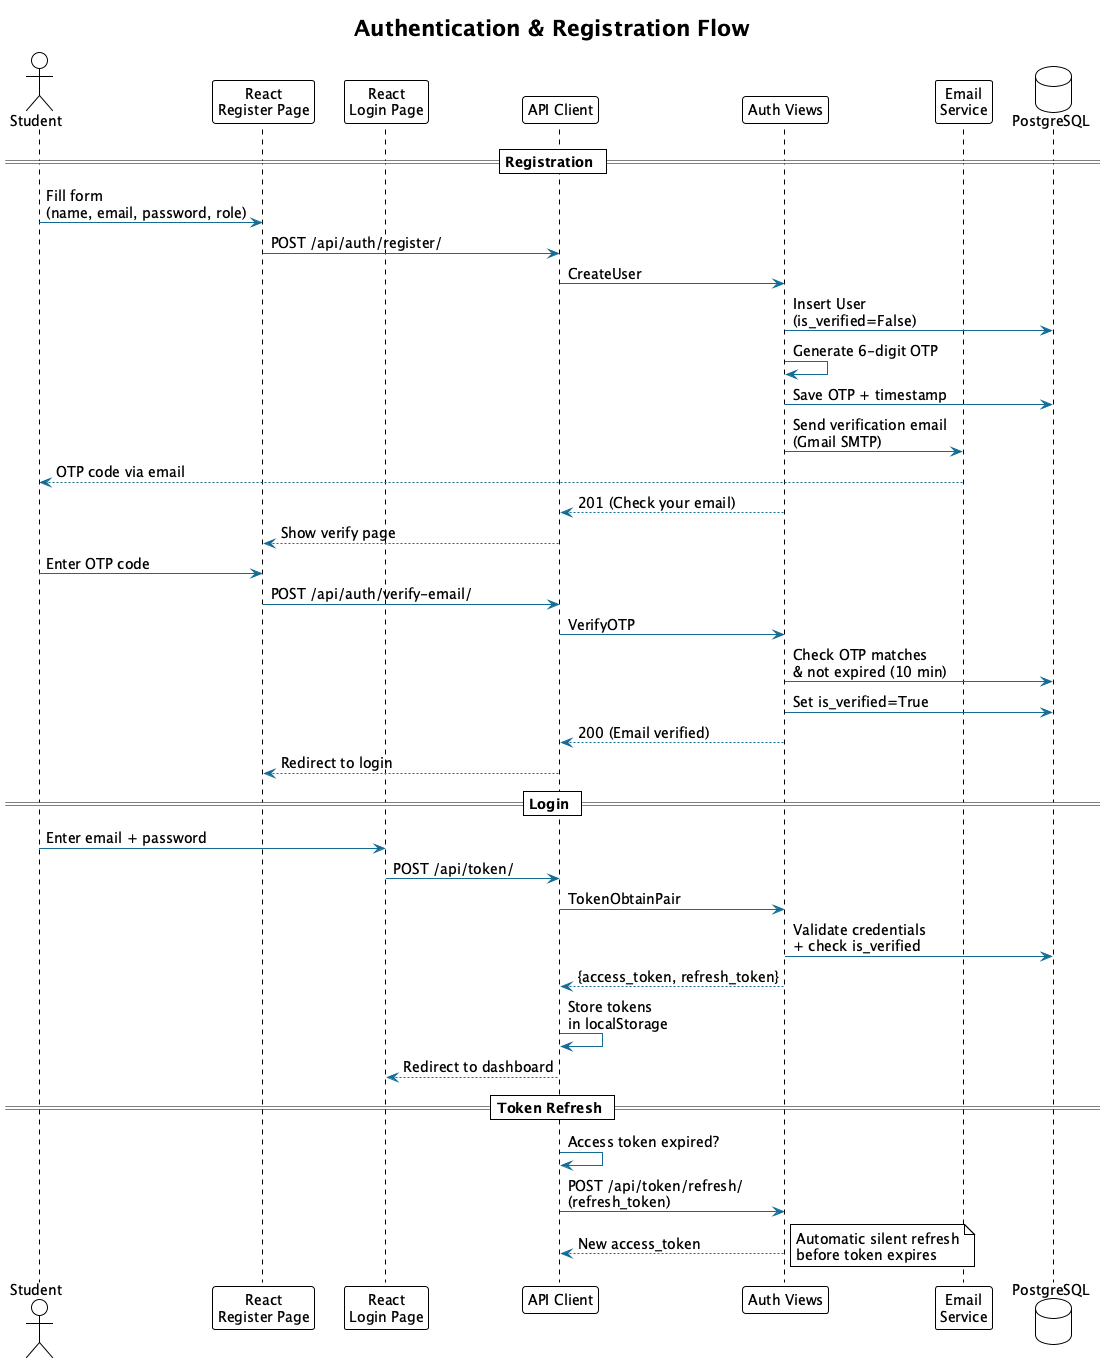

The diagram above was rendered by PlantUML. Its source (embedded in the PNG):
@startuml
skinparamlocked defaultFontSize 14
!theme plain
skinparam backgroundColor #FFFFFF
skinparam shadowing false
skinparam defaultFontName Inter
skinparam sequenceArrowColor #146C94

title Authentication & Registration Flow

actor Student as S
participant "React\nRegister Page" as REG
participant "React\nLogin Page" as LOG
participant "API Client" as API
participant "Auth Views" as AUTH
participant "Email\nService" as EMAIL
database "PostgreSQL" as DB

== Registration ==

S -> REG : Fill form\n(name, email, password, role)
REG -> API : POST /api/auth/register/
API -> AUTH : CreateUser
AUTH -> DB : Insert User\n(is_verified=False)
AUTH -> AUTH : Generate 6-digit OTP
AUTH -> DB : Save OTP + timestamp
AUTH -> EMAIL : Send verification email\n(Gmail SMTP)
EMAIL --> S : OTP code via email
AUTH --> API : 201 (Check your email)
API --> REG : Show verify page

S -> REG : Enter OTP code
REG -> API : POST /api/auth/verify-email/
API -> AUTH : VerifyOTP
AUTH -> DB : Check OTP matches\n& not expired (10 min)
AUTH -> DB : Set is_verified=True
AUTH --> API : 200 (Email verified)
API --> REG : Redirect to login

== Login ==

S -> LOG : Enter email + password
LOG -> API : POST /api/token/
API -> AUTH : TokenObtainPair
AUTH -> DB : Validate credentials\n+ check is_verified
AUTH --> API : {access_token, refresh_token}
API -> API : Store tokens\nin localStorage
API --> LOG : Redirect to dashboard

== Token Refresh ==

API -> API : Access token expired?
API -> AUTH : POST /api/token/refresh/\n(refresh_token)
AUTH --> API : New access_token
note right : Automatic silent refresh\nbefore token expires

@enduml